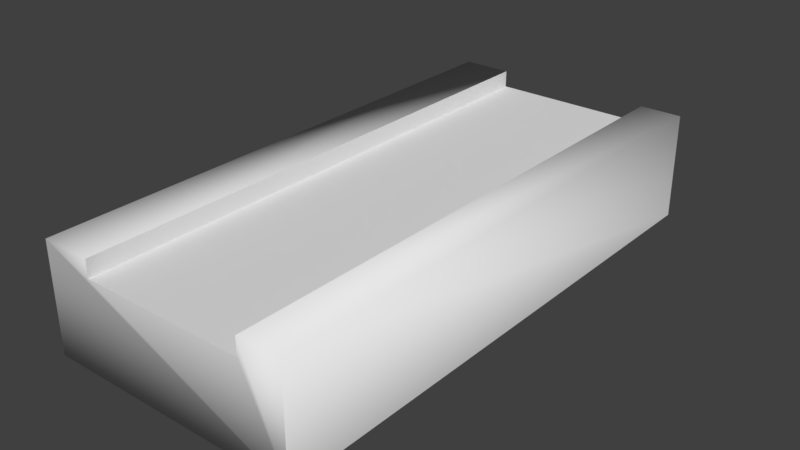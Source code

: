 # Source: Floor.blend  (saved by Blender 2.78.0; exported with 4.5.12 LTS)
import bpy
from mathutils import Matrix  # noqa: F401  (used for matrix-valued properties, if any)

bpy.ops.wm.read_factory_settings(use_empty=True)
scene = bpy.context.scene
scene.name = 'Scene'

# ---- collections
col_collection_1 = bpy.data.collections.new('Collection 1'); scene.collection.children.link(col_collection_1)

# ---- materials (node trees are filled in below, after node groups)
mat_material = bpy.data.materials.new('Material')
mat_material.alpha_threshold = 0.0
mat_material.use_transparent_shadow = False
mat_material.roughness = 0.5
mat_material.line_color = (0.0, 0.0, 0.0, 1.0)
mat_material_001 = bpy.data.materials.new('Material.001')
mat_material_001.alpha_threshold = 0.0
mat_material_001.use_transparent_shadow = False
mat_material_001.roughness = 0.5
mat_material_001.line_color = (0.0, 0.0, 0.0, 1.0)
mat_material_002 = bpy.data.materials.new('Material.002')
mat_material_002.alpha_threshold = 0.0
mat_material_002.use_transparent_shadow = False
mat_material_002.roughness = 0.5
mat_material_002.line_color = (0.0, 0.0, 0.0, 1.0)
mat_material_003 = bpy.data.materials.new('Material.003')
mat_material_003.alpha_threshold = 0.0
mat_material_003.use_transparent_shadow = False
mat_material_003.roughness = 0.5
mat_material_003.line_color = (0.0, 0.0, 0.0, 1.0)

# ---- material node trees

# ---- world
world_world = bpy.data.worlds.new('World'); scene.world = world_world
world_world.color = (0.05088, 0.05088, 0.05088)
world_world.use_sun_shadow = False
world_world.sun_shadow_jitter_overblur = 0.0
world_world.cycles.sampling_method = 'MANUAL'

# ---- meshes
me_untitled_001 = bpy.data.meshes.new('Untitled.001')
me_untitled_001.from_pydata([(1.134, -0.6845, -2.452), (-1.169, -0.6845, -2.452), (1.134, 0.2796, -2.452), (-1.169, 0.2796, -2.452), (-1.169, -0.6844, 2.452), (1.134, -0.6844, 2.452), (-1.169, 0.2796, 2.452), (1.134, 0.2796, 2.452), (-0.7161, 0.1252, 2.452), (-0.7161, 0.1252, -2.452), (0.7512, 0.1252, 2.452), (0.7512, 0.1252, -2.452), (-0.7161, 0.2796, 2.452), (-0.7161, 0.2796, -2.452), (0.7512, 0.2796, 2.452), (0.7512, 0.2796, -2.452)], [], [(3, 1, 4, 6), (7, 5, 0, 2), (4, 5, 7, 14, 10, 8, 12, 6), (3, 13, 9, 11, 15, 2, 0, 1), (2, 15, 14, 7), (11, 10, 14, 15), (8, 9, 13, 12), (9, 8, 10, 11), (12, 13, 3, 6), (1, 0, 5, 4)])
me_untitled_001.polygons.foreach_set('use_smooth', [1, 1, 1, 1, 1, 0, 0, 0, 1, 1])
_k = set([(0, 2), (0, 5), (1, 3), (1, 4), (4, 6), (5, 7)])
me_untitled_001.attributes.new('sharp_edge', 'BOOLEAN', 'EDGE').data.foreach_set('value', [ (min(e.vertices), max(e.vertices)) in _k for e in me_untitled_001.edges])
_uv = me_untitled_001.uv_layers.new(name='map1')
_uv.uv.foreach_set('vector', [0.484, 0.08065, 0.484, 0.01338, 0.7016, 0.01356, 0.7016, 0.08047, 0.484, 0.08065, 0.484, 0.01338, 0.7016, 0.01356, 0.7016, 0.08047, 0.7011, 0.004245, 0.594, 0.004014, 0.594, 0.09002, 0.6475, 0.08826, 0.6341, 0.07505, 0.6785, 0.07393, 0.676, 0.08733, 0.7023, 0.08647, 0.594, 0.09002, 0.6201, 0.08996, 0.6174, 0.07621, 0.6614, 0.07615, 0.6482, 0.0899, 0.7011, 0.08979, 0.7011, 0.004245, 0.594, 0.004014, 0.6999, 0.00426, 0.6999, 0.04917, 0.5427, 0.0491, 0.5427, 0.004197, 0.711, 0.01143, 0.711, 0.09408, 0.7084, 0.09408, 0.7084, 0.01143, 0.7415, 0.09408, 0.7415, 0.01143, 0.7441, 0.01143, 0.7441, 0.09408, 0.7415, 0.01143, 0.7415, 0.09408, 0.711, 0.09408, 0.711, 0.01143, 0.5427, 0.07299, 0.6999, 0.07305, 0.6999, 0.09516, 0.5427, 0.09509, 0.5215, 0.07429, 0.5978, 0.07429, 0.5978, 0.2367, 0.5215, 0.2367])
_uv.active_render = True
_uv = me_untitled_001.uv_layers.new(name='uvSet')
_uv.uv.foreach_set('vector', [0.2146, 0.11, 0.002561, 0.11, 0.00313, 0.007063, 0.214, 0.007063, 0.6055, 0.11, 0.3935, 0.11, 0.394, 0.007063, 0.6049, 0.007063, 0.00313, 0.007063, 0.3935, 0.11, 0.6055, 0.11, 0.4121, 0.05915, 0.4265, 0.07185, 0.2657, 0.02953, 0.3092, 0.0321, 0.214, 0.007063, 0.2146, 0.11, 0.3095, 0.08498, 0.2659, 0.08754, 0.4264, 0.04523, 0.4121, 0.05793, 0.6049, 0.007063, 0.394, 0.007063, 0.002561, 0.11, 0.6049, 0.007063, 0.4121, 0.05793, 0.4121, 0.05915, 0.6055, 0.11, 0.0, 0.0, 0.0, 0.0, 0.0, 0.0, 0.0, 0.0, 0.0, 0.0, 0.0, 0.0, 0.0, 0.0, 0.0, 0.0, 0.0, 0.0, 0.0, 0.0, 0.0, 0.0, 0.0, 0.0, 0.3092, 0.0321, 0.3095, 0.08498, 0.2146, 0.11, 0.214, 0.007063, 0.002561, 0.11, 0.394, 0.007063, 0.3935, 0.11, 0.00313, 0.007063])
me_untitled_001.materials.append(mat_material)
me_untitled_001.materials.append(mat_material_001)
me_untitled_001.materials.append(mat_material_002)
me_untitled_001.materials.append(mat_material_003)
me_untitled_001.use_remesh_preserve_volume = False
me_untitled_001.use_remesh_preserve_attributes = False
me_untitled_001.use_mirror_vertex_groups = False
me_untitled_001.update()
me_untitled_001.normals_split_custom_set([tuple(v) for v in zip(*[iter([-0.6256, 0.4661, -0.6256, -1.0, 1.179e-07, 0.0, -1.0, 1.179e-07, 0.0, -0.6256, 0.4661, 0.6256, 0.6256, 0.4661, 0.6256, 1.0, 1.009e-07, 0.0, 1.0, 1.009e-07, 0.0, 0.6256, 0.4661, -0.6256, 1.057e-08, -0.7071, 0.7071, 1.057e-08, -0.7071, 0.7071, 0.6256, 0.4661, 0.6256, 0.05415, 0.6836, 0.7278, 1.495e-08, -3.753e-07, 1.0, 1.495e-08, -3.753e-07, 1.0, -0.02168, 0.6147, 0.7885, -0.6256, 0.4661, 0.6256, -0.6256, 0.4661, -0.6256, -0.04019, 0.6718, -0.7396, 0.0, -8.777e-08, -1.0, 0.0, -8.777e-08, -1.0, 0.05415, 0.7278, -0.6836, 0.6256, 0.4661, -0.6256, 0.0, -0.7071, -0.7071, 0.0, -0.7071, -0.7071, 0.6256, 0.4661, -0.6256, 0.05415, 0.7278, -0.6836, 0.05415, 0.6836, 0.7278, 0.6256, 0.4661, 0.6256, -1.0, -6.298e-07, 5.396e-14, -1.0, -6.298e-07, 5.396e-14, -1.0, -6.298e-07, 5.396e-14, -1.0, -6.298e-07, 5.396e-14, 1.0, 0.0, 1.216e-08, 1.0, 0.0, 1.216e-08, 1.0, 0.0, 1.216e-08, 1.0, 0.0, 1.216e-08, 1.333e-14, 1.0, -1.636e-07, 1.333e-14, 1.0, -1.636e-07, 1.333e-14, 1.0, -1.636e-07, 1.333e-14, 1.0, -1.636e-07, -0.02168, 0.6147, 0.7885, -0.04019, 0.6718, -0.7396, -0.6256, 0.4661, -0.6256, -0.6256, 0.4661, 0.6256, 0.0, -0.7071, -0.7071, 0.0, -0.7071, -0.7071, 1.057e-08, -0.7071, 0.7071, 1.057e-08, -0.7071, 0.7071])] * 3)])

# ---- objects
ob_polysurface332_001 = bpy.data.objects.new('polySurface332.001', me_untitled_001)

# ---- transforms, parenting, visibility, modifiers, constraints
ob_polysurface332_001.location = (0.0, 0.0, 0.0)
ob_polysurface332_001.rotation_euler = (1.571, -0.0, 0.0)
ob_polysurface332_001.scale = (1.053, 1.053, 1.053)
ob_polysurface332_001.color = (0.8, 0.8, 0.8, 1.0)
ob_polysurface332_001.lineart.crease_threshold = 0.0

# ---- collection membership
col_collection_1.objects.link(ob_polysurface332_001)

# ---- scene / render settings (as saved in the file)
scene.frame_start = 1; scene.frame_end = 250; scene.frame_set(1)
scene.render.engine = 'BLENDER_EEVEE_NEXT'
scene.render.resolution_percentage = 50
scene.render.dither_intensity = 0.0
scene.cycles.use_denoising = False
scene.cycles.samples = 128
scene.cycles.sampling_pattern = 'TABULATED_SOBOL'
scene.cycles.light_sampling_threshold = 0.0
scene.cycles.use_adaptive_sampling = False
scene.cycles.use_light_tree = False
scene.cycles.blur_glossy = 0.0
scene.cycles.sample_clamp_indirect = 0.0
scene.view_settings.view_transform = 'Standard'
bpy.context.view_layer.update()

# ---- added for rendering (the .blend has no active camera and no usable light): camera, sun
cam_auto = bpy.data.cameras.new('AutoCamera')
cam_auto.lens = 50.0
cam_auto.sensor_width = 36.0
cam_auto.clip_end = 1000.0
ob_auto_camera = bpy.data.objects.new('AutoCamera', cam_auto)
scene.collection.objects.link(ob_auto_camera)
ob_auto_camera.location = (5.34111, -6.43147, 4.07453)
ob_auto_camera.rotation_euler = (1.09748, -7.21219e-08, 0.694738)
scene.camera = ob_auto_camera
light_auto_sun = bpy.data.lights.new('AutoSun', 'SUN')
light_auto_sun.energy = 3.0
light_auto_sun.angle = 0.0523599
ob_auto_sun = bpy.data.objects.new('AutoSun', light_auto_sun)
scene.collection.objects.link(ob_auto_sun)
ob_auto_sun.rotation_euler = (0.872665, 0.174533, 0.523599)
bpy.context.view_layer.update()
